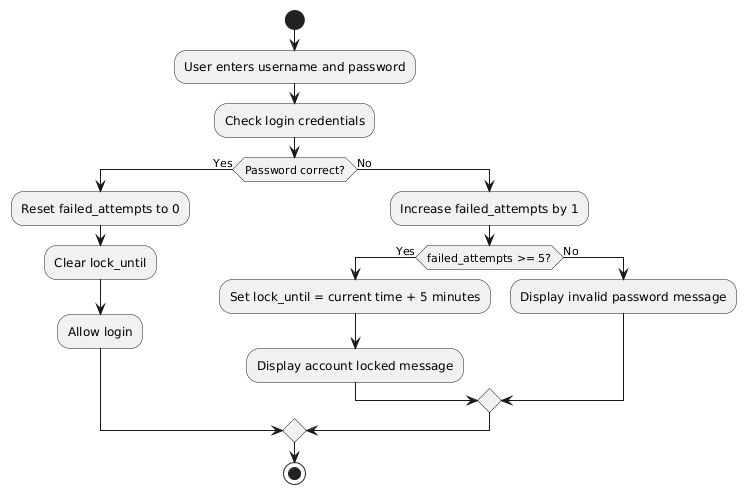

The diagram above was rendered by PlantUML. Its source (embedded in the PNG):
@startuml
start
:User enters username and password;
:Check login credentials;

if (Password correct?) then (Yes)
  :Reset failed_attempts to 0;
  :Clear lock_until;
  :Allow login;
else (No)
  :Increase failed_attempts by 1;

  if (failed_attempts >= 5?) then (Yes)
    :Set lock_until = current time + 5 minutes;
    :Display account locked message;
  else (No)
    :Display invalid password message;
  endif
endif

stop
@enduml